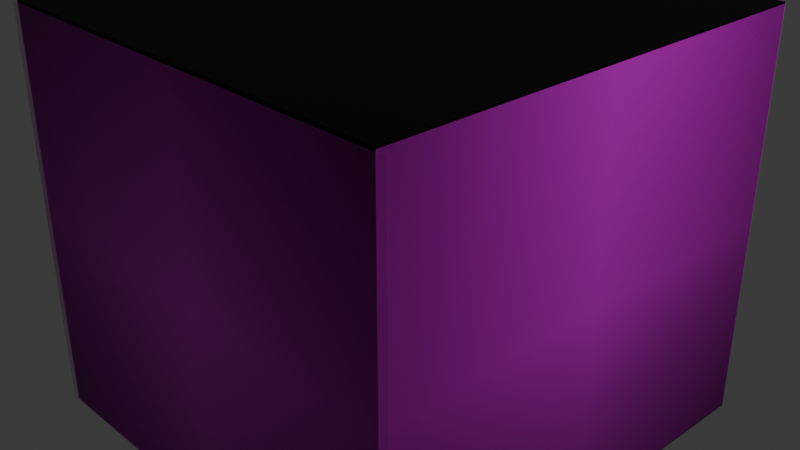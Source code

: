 # Source: Vintage_TV_Model.blend  (saved by Blender 5.2.44; exported with 4.5.12 LTS)
import bpy
from mathutils import Matrix  # noqa: F401  (used for matrix-valued properties, if any)

bpy.ops.wm.read_factory_settings(use_empty=True)
scene = bpy.context.scene
scene.name = 'Scene'

# ---- collections
col_collection = bpy.data.collections.new('Collection'); scene.collection.children.link(col_collection)

# ---- images (referenced by path relative to the original .blend; pixels are not part of the script)
import os
ASSET_DIR = os.environ.get("B2B_ASSET_DIR", "")  # directory of the original .blend (textures are referenced by path, not embedded)
HERE = os.path.dirname(os.path.abspath(__file__))  # packed textures are extracted next to this script under _unpacked/

def load_image(name, relpath, width, height, colorspace="sRGB"):
    """Load a texture the original file referenced (path relative to the .blend, or extracted next to this script)."""
    p = next((c for c in (os.path.join(HERE, relpath), os.path.join(ASSET_DIR, relpath)) if relpath and os.path.exists(c)), "")
    if p:
        img = bpy.data.images.load(p, check_existing=True)
        img.name = name
    else:  # same state as the original file: an image datablock whose file is absent (Cycles renders it pink)
        img = bpy.data.images.new(name, width, height)
        img.source = "FILE"
        img.filepath = "//" + (relpath or name)
    img.colorspace_settings.name = colorspace
    return img
img_2026_08_06_131119_png = load_image('Знімок екрана 2026-08-06 131119.png', 'Знімок екрана 2026-08-06 131119.png', 1024, 1024, 'sRGB')
img_2026_08_06_132224_png = load_image('Знімок екрана 2026-08-06 132224.png', 'Знімок екрана 2026-08-06 132224.png', 1024, 1024, 'sRGB')

# ---- materials (node trees are filled in below, after node groups)
mat_material = bpy.data.materials.new('Material')
mat_material.alpha_threshold = 0.0
mat_material.use_backface_culling_lightprobe_volume = False
mat_material.roughness = 0.5
mat_material.line_color = (0.0, 0.0, 0.0, 1.0)
mat_2026_08_06_131119 = bpy.data.materials.new('Знімок екрана 2026-08-06 131119')
mat_2026_08_06_132224 = bpy.data.materials.new('Знімок екрана 2026-08-06 132224')

# ---- material node trees
mat_material.use_nodes = True; mat_material.node_tree.nodes.clear()
_N = mat_material.node_tree.nodes; _L = mat_material.node_tree.links
n0 = _N.new('ShaderNodeOutputMaterial'); n0.name = 'Material Output'; n0.location = (200, 100)
n1 = _N.new('ShaderNodeBsdfPrincipled'); n1.name = 'Principled BSDF'; n1.location = (-200, 100)
n1.inputs[0].default_value = (0.001944, 0.001944, 0.001944, 1.0)
n1.inputs[1].default_value = 1.0
n1.inputs[10].default_value = 0.005
_L.new(n1.outputs[0], n0.inputs[0])
n0.is_active_output = True
mat_2026_08_06_131119.use_nodes = True; mat_2026_08_06_131119.node_tree.nodes.clear()
_N = mat_2026_08_06_131119.node_tree.nodes; _L = mat_2026_08_06_131119.node_tree.links
n0 = _N.new('ShaderNodeOutputMaterial'); n0.name = 'Material Output'; n0.location = (0, 0)
n1 = _N.new('ShaderNodeTexImage'); n1.name = 'Image Texture'; n1.location = (-400, 0)
n1.image = img_2026_08_06_131119_png
n1.extension = 'CLIP'
n2 = _N.new('ShaderNodeBsdfPrincipled'); n2.name = 'Principled BSDF'; n2.location = (-200, 0)
n2.inputs[10].default_value = 0.005
_L.new(n1.outputs[0], n2.inputs[0])
_L.new(n1.outputs[1], n2.inputs[4])
_L.new(n2.outputs[0], n0.inputs[0])
n0.is_active_output = True
mat_2026_08_06_132224.use_nodes = True; mat_2026_08_06_132224.node_tree.nodes.clear()
_N = mat_2026_08_06_132224.node_tree.nodes; _L = mat_2026_08_06_132224.node_tree.links
n0 = _N.new('ShaderNodeOutputMaterial'); n0.name = 'Material Output'; n0.location = (0, 0)
n1 = _N.new('ShaderNodeTexImage'); n1.name = 'Image Texture'; n1.location = (-400, 0)
n1.image = img_2026_08_06_132224_png
n1.extension = 'CLIP'
n2 = _N.new('ShaderNodeBsdfPrincipled'); n2.name = 'Principled BSDF'; n2.location = (-200, 0)
n2.inputs[10].default_value = 0.005
_L.new(n1.outputs[0], n2.inputs[0])
_L.new(n1.outputs[1], n2.inputs[4])
_L.new(n2.outputs[0], n0.inputs[0])
n0.is_active_output = True

# ---- world
world_world = bpy.data.worlds.new('World'); scene.world = world_world
world_world.use_nodes = True; world_world.node_tree.nodes.clear()
_N = world_world.node_tree.nodes; _L = world_world.node_tree.links
n0 = _N.new('ShaderNodeOutputWorld'); n0.name = 'World Output'; n0.location = (200, 100)
n1 = _N.new('ShaderNodeBackground'); n1.name = 'Background'; n1.location = (-200, 100)
n1.inputs[0].default_value = (0.05088, 0.05088, 0.05088, 1.0)
_L.new(n1.outputs[0], n0.inputs[0])
n0.is_active_output = True
world_world.color = (0.05088, 0.05088, 0.05088)
world_world.sun_shadow_jitter_overblur = 0.0

# ---- cameras
cam_camera = bpy.data.cameras.new('Camera')
cam_camera.clip_end = 100.0
cam_camera.ortho_scale = 7.314

# ---- lights
light_light = bpy.data.lights.new('Light', 'POINT')
light_light.energy = 1000.0
light_light.shadow_soft_size = 0.1

# ---- meshes
me_cube = bpy.data.meshes.new('Cube')
me_cube.from_pydata([(1.0, 1.0, 1.0), (1.0, 1.0, -1.0), (1.0, -1.0, 1.0), (1.0, -1.0, -1.0), (-1.0, 1.0, 1.0), (-1.0, 1.0, -1.0), (-1.0, -1.0, 1.0), (-1.0, -1.0, -1.0), (-1.013, -1.012, -1.0), (-1.013, 1.036, -1.0), (-1.013, -1.012, 0.9859), (-1.013, 1.036, 0.9859), (-0.9972, -1.005, -1.0), (1.047, -1.005, -1.0), (-0.9972, -1.005, 0.9859), (1.047, -1.005, 0.9859), (-0.9781, 1.006, -0.9861), (0.9888, 1.006, -0.9861), (-0.9781, 1.006, 1.0), (0.9888, 1.006, 1.0), (1.002, 1.002, -0.9928), (1.002, -1.002, -0.9928), (1.002, 1.002, 0.9928), (1.002, -1.002, 0.9928)], [], [(0, 4, 6, 2), (3, 2, 6, 7), (7, 6, 4, 5), (5, 1, 3, 7), (1, 0, 2, 3), (5, 4, 0, 1), (8, 9, 11, 10), (12, 13, 15, 14), (16, 17, 19, 18), (20, 21, 23, 22)])
me_cube.polygons.foreach_set('material_index', [0, 0, 0, 0, 0, 0, 1, 1, 1, 2])
_uv = me_cube.uv_layers.new(name='UVMap')
_uv.uv.foreach_set('vector', [0.625, 0.5, 0.875, 0.5, 0.875, 0.75, 0.625, 0.75, 0.375, 0.75, 0.625, 0.75, 0.625, 1.0, 0.375, 1.0, 0.375, 0.0, 0.625, 0.0, 0.625, 0.25, 0.375, 0.25, 0.125, 0.5, 0.375, 0.5, 0.375, 0.75, 0.125, 0.75, 0.375, 0.5, 0.625, 0.5, 0.625, 0.75, 0.375, 0.75, 0.375, 0.25, 0.625, 0.25, 0.625, 0.5, 0.375, 0.5, 0.0, 0.0, 1.0, 0.0, 1.0, 1.0, 0.0, 1.0, 0.0, 0.0, 1.0, 0.0, 1.0, 1.0, 0.0, 1.0, 0.0, 0.0, 1.0, 0.0, 1.0, 1.0, 0.0, 1.0, 0.0, 0.0, 1.0, 0.0, 1.0, 1.0, 0.0, 1.0])
me_cube.materials.append(mat_material)
me_cube.materials.append(mat_2026_08_06_131119)
me_cube.materials.append(mat_2026_08_06_132224)
me_cube.use_mirror_vertex_groups = False
me_cube.update()

# ---- objects
ob_cube = bpy.data.objects.new('Cube', me_cube)
ob_light = bpy.data.objects.new('Light', light_light)
ob_camera = bpy.data.objects.new('Camera', cam_camera)

# ---- transforms, parenting, visibility, modifiers, constraints
ob_cube.location = (0.0, 0.0, 0.0)
ob_cube.scale = (2.477, 2.539, 2.25)
ob_cube.lock_rotations_4d = False
ob_cube.empty_display_type = 'ARROWS'
ob_cube.lineart.crease_threshold = 0.0
ob_light.location = (4.076, 1.005, 5.904)
ob_light.rotation_euler = (0.6503, 0.05522, 1.866)
ob_light.lock_rotations_4d = False
ob_light.empty_display_type = 'ARROWS'
ob_light.color = (0.0, 0.0, 0.0, 0.0)
ob_light.lineart.crease_threshold = 0.0
ob_camera.location = (7.359, -6.926, 4.958)
ob_camera.rotation_euler = (1.109, 0.0, 0.8149)
ob_camera.lock_rotations_4d = False
ob_camera.empty_display_type = 'ARROWS'
ob_camera.color = (0.0, 0.0, 0.0, 0.0)
ob_camera.display_type = 'WIRE'
ob_camera.lineart.crease_threshold = 0.0

# ---- collection membership
col_collection.objects.link(ob_cube)
col_collection.objects.link(ob_light)
col_collection.objects.link(ob_camera)

# ---- scene / render settings (as saved in the file)
scene.camera = ob_camera
scene.frame_start = 1; scene.frame_end = 250; scene.frame_set(1)
scene.render.engine = 'BLENDER_EEVEE_NEXT'
scene.render.bake_bias = 0.0
scene.render.bake_samples = 0
scene.render.compositor_device = 'GPU'
scene.eevee.use_volume_custom_range = False
scene.eevee.fast_gi_thickness_near = 0.1
scene.eevee.fast_gi_thickness_far = 0.0
scene.eevee.ray_tracing_options.screen_trace_thickness = 0.1
bpy.context.view_layer.update()
